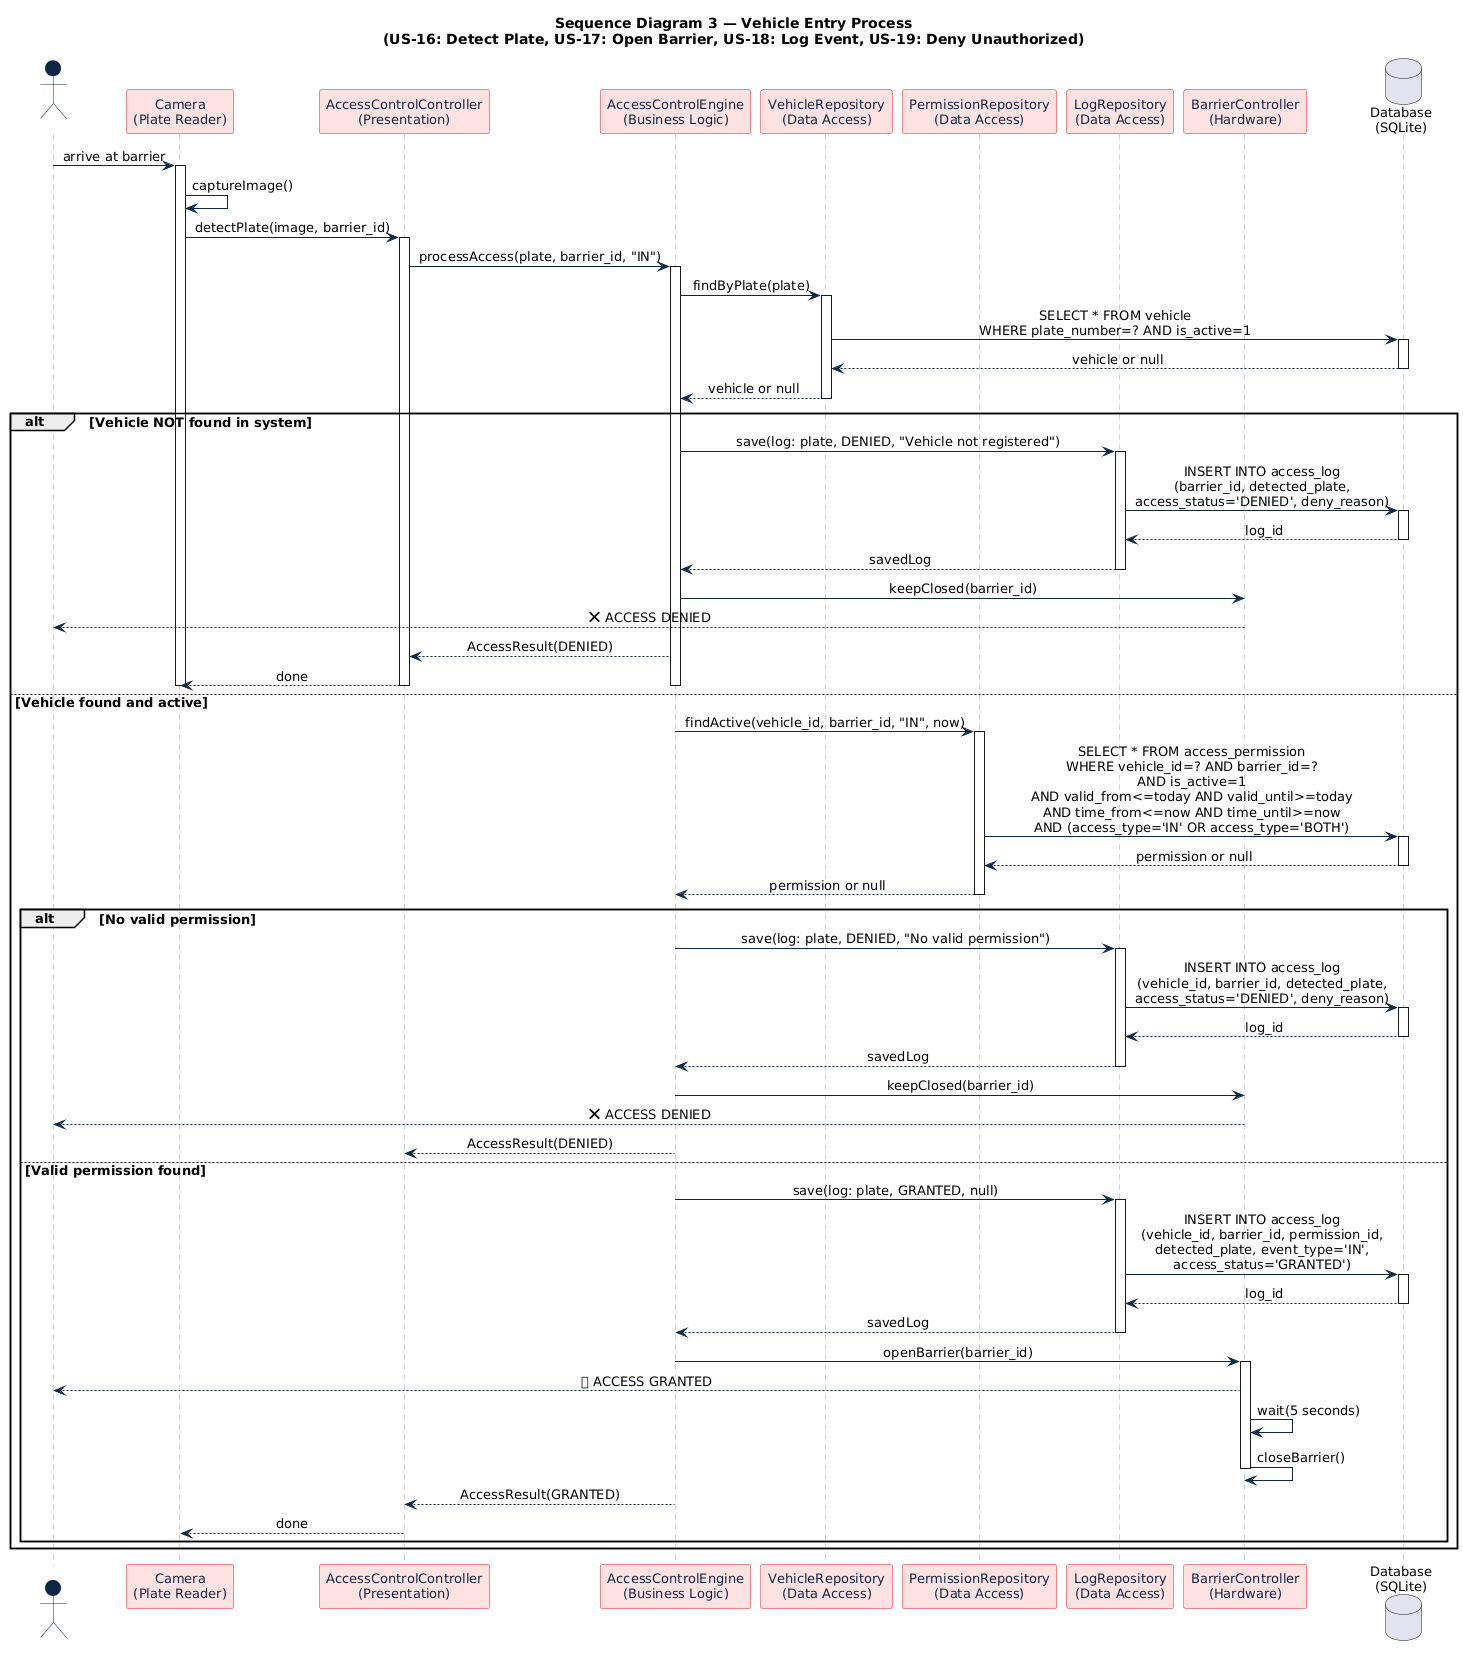

The diagram above was rendered by PlantUML. Its source (embedded in the PNG):
@startuml
skinparam backgroundColor #FFFFFF
skinparam defaultFontName Arial
skinparam defaultFontSize 13
skinparam sequenceMessageAlign center
skinparam responseMessageBelowArrow true
skinparam sequence {
  ActorBackgroundColor #0F2744
  ActorFontColor #FFFFFF
  ActorBorderColor #0F2744
  ParticipantBackgroundColor #FEE2E2
  ParticipantBorderColor #DC2626
  ParticipantFontColor #0F2744
  LifeLineBorderColor #94A3B8
  ArrowColor #0F2744
}

title Sequence Diagram 3 — Vehicle Entry Process\n(US-16: Detect Plate, US-17: Open Barrier, US-18: Log Event, US-19: Deny Unauthorized)

actor "Driver" as DRV
participant "Camera\n(Plate Reader)" as CAM
participant "AccessControlController\n(Presentation)" as ACC
participant "AccessControlEngine\n(Business Logic)" as ACE
participant "VehicleRepository\n(Data Access)" as VR
participant "PermissionRepository\n(Data Access)" as PR
participant "LogRepository\n(Data Access)" as LR
participant "BarrierController\n(Hardware)" as BC
database "Database\n(SQLite)" as DB

DRV -> CAM : arrive at barrier
activate CAM
CAM -> CAM : captureImage()
CAM -> ACC : detectPlate(image, barrier_id)
activate ACC
ACC -> ACE : processAccess(plate, barrier_id, "IN")
activate ACE

ACE -> VR : findByPlate(plate)
activate VR
VR -> DB : SELECT * FROM vehicle\nWHERE plate_number=? AND is_active=1
activate DB
DB --> VR : vehicle or null
deactivate DB
VR --> ACE : vehicle or null
deactivate VR

alt Vehicle NOT found in system
  ACE -> LR : save(log: plate, DENIED, "Vehicle not registered")
  activate LR
  LR -> DB : INSERT INTO access_log\n(barrier_id, detected_plate,\naccess_status='DENIED', deny_reason)
  activate DB
  DB --> LR : log_id
  deactivate DB
  LR --> ACE : savedLog
  deactivate LR
  ACE -> BC : keepClosed(barrier_id)
  BC --> DRV : ❌ ACCESS DENIED
  ACE --> ACC : AccessResult(DENIED)
  ACC --> CAM : done
  deactivate ACE
  deactivate ACC
  deactivate CAM

else Vehicle found and active
  ACE -> PR : findActive(vehicle_id, barrier_id, "IN", now)
  activate PR
  PR -> DB : SELECT * FROM access_permission\nWHERE vehicle_id=? AND barrier_id=?\nAND is_active=1\nAND valid_from<=today AND valid_until>=today\nAND time_from<=now AND time_until>=now\nAND (access_type='IN' OR access_type='BOTH')
  activate DB
  DB --> PR : permission or null
  deactivate DB
  PR --> ACE : permission or null
  deactivate PR

  alt No valid permission
    ACE -> LR : save(log: plate, DENIED, "No valid permission")
    activate LR
    LR -> DB : INSERT INTO access_log\n(vehicle_id, barrier_id, detected_plate,\naccess_status='DENIED', deny_reason)
    activate DB
    DB --> LR : log_id
    deactivate DB
    LR --> ACE : savedLog
    deactivate LR
    ACE -> BC : keepClosed(barrier_id)
    BC --> DRV : ❌ ACCESS DENIED
    ACE --> ACC : AccessResult(DENIED)

  else Valid permission found
    ACE -> LR : save(log: plate, GRANTED, null)
    activate LR
    LR -> DB : INSERT INTO access_log\n(vehicle_id, barrier_id, permission_id,\ndetected_plate, event_type='IN',\naccess_status='GRANTED')
    activate DB
    DB --> LR : log_id
    deactivate DB
    LR --> ACE : savedLog
    deactivate LR
    ACE -> BC : openBarrier(barrier_id)
    activate BC
    BC --> DRV : ✅ ACCESS GRANTED
    BC -> BC : wait(5 seconds)
    BC -> BC : closeBarrier()
    deactivate BC
    ACE --> ACC : AccessResult(GRANTED)
    deactivate ACE
    ACC --> CAM : done
    deactivate ACC
    deactivate CAM
  end
end
@enduml